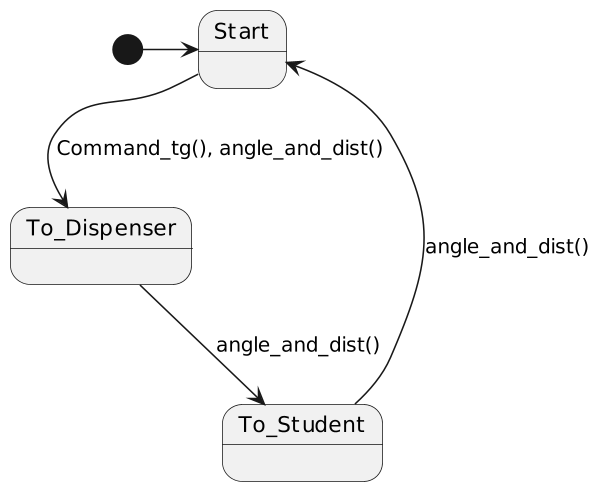

The diagram above was rendered by PlantUML. Its source (embedded in the PNG):
@startuml
scale 600 width
[*] -> Start
Start --> To_Dispenser : Command_tg(), angle_and_dist()
To_Dispenser --> To_Student: angle_and_dist()
To_Student --> Start : angle_and_dist()
@enduml